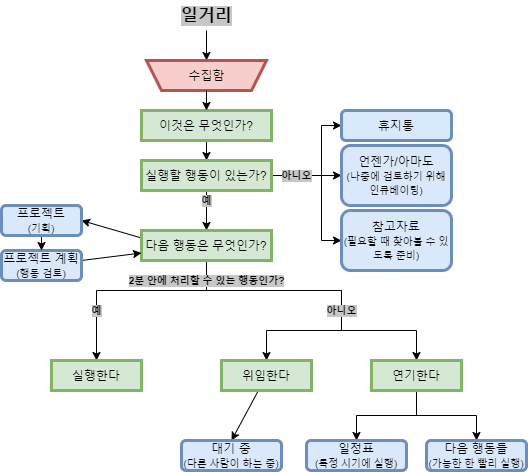

The diagram above was exported from draw.io. Its source (the exported page's mxGraphModel, read from the mxfile embedded in the PNG):
<mxGraphModel dx="1102" dy="1025" grid="1" gridSize="10" guides="1" tooltips="1" connect="1" arrows="1" fold="1" page="1" pageScale="1" pageWidth="850" pageHeight="1100" math="0" shadow="0">
  <root>
    <mxCell id="0" />
    <mxCell id="1" parent="0" />
    <mxCell id="0AqTD_9RFlUFgqS9ReJ4-2" style="edgeStyle=orthogonalEdgeStyle;rounded=0;orthogonalLoop=1;jettySize=auto;html=1;entryX=0.5;entryY=1;entryDx=0;entryDy=0;fontSize=10;" parent="1" source="FO7rLaSh4PxIu2oBNtVP-1" target="FO7rLaSh4PxIu2oBNtVP-9" edge="1">
      <mxGeometry relative="1" as="geometry" />
    </mxCell>
    <mxCell id="FO7rLaSh4PxIu2oBNtVP-1" value="일거리" style="text;html=1;align=center;verticalAlign=middle;resizable=0;points=[];autosize=1;strokeColor=none;fillColor=none;fontStyle=1;fontSize=17;labelBackgroundColor=#c7c7c7;" parent="1" vertex="1">
      <mxGeometry x="350" y="150" width="70" height="30" as="geometry" />
    </mxCell>
    <mxCell id="0AqTD_9RFlUFgqS9ReJ4-4" style="edgeStyle=orthogonalEdgeStyle;rounded=0;orthogonalLoop=1;jettySize=auto;html=1;entryX=0.5;entryY=0;entryDx=0;entryDy=0;fontSize=10;" parent="1" source="FO7rLaSh4PxIu2oBNtVP-3" target="FO7rLaSh4PxIu2oBNtVP-4" edge="1">
      <mxGeometry relative="1" as="geometry" />
    </mxCell>
    <mxCell id="FO7rLaSh4PxIu2oBNtVP-3" value="이것은 무엇인가?" style="rounded=0;whiteSpace=wrap;html=1;fillColor=#d5e8d4;strokeColor=#82b366;strokeWidth=3;" parent="1" vertex="1">
      <mxGeometry x="320" y="260" width="130" height="30" as="geometry" />
    </mxCell>
    <mxCell id="0AqTD_9RFlUFgqS9ReJ4-5" style="edgeStyle=orthogonalEdgeStyle;rounded=0;orthogonalLoop=1;jettySize=auto;html=1;entryX=0.5;entryY=0;entryDx=0;entryDy=0;fontSize=10;" parent="1" source="FO7rLaSh4PxIu2oBNtVP-4" target="FO7rLaSh4PxIu2oBNtVP-5" edge="1">
      <mxGeometry relative="1" as="geometry" />
    </mxCell>
    <mxCell id="0AqTD_9RFlUFgqS9ReJ4-6" style="edgeStyle=orthogonalEdgeStyle;rounded=0;orthogonalLoop=1;jettySize=auto;html=1;entryX=0;entryY=0.5;entryDx=0;entryDy=0;fontSize=10;" parent="1" source="FO7rLaSh4PxIu2oBNtVP-4" target="FO7rLaSh4PxIu2oBNtVP-16" edge="1">
      <mxGeometry relative="1" as="geometry" />
    </mxCell>
    <mxCell id="0AqTD_9RFlUFgqS9ReJ4-7" style="edgeStyle=orthogonalEdgeStyle;rounded=0;orthogonalLoop=1;jettySize=auto;html=1;entryX=0;entryY=0.5;entryDx=0;entryDy=0;fontSize=10;" parent="1" source="FO7rLaSh4PxIu2oBNtVP-4" target="FO7rLaSh4PxIu2oBNtVP-17" edge="1">
      <mxGeometry relative="1" as="geometry">
        <Array as="points">
          <mxPoint x="500" y="325" />
          <mxPoint x="500" y="275" />
        </Array>
      </mxGeometry>
    </mxCell>
    <mxCell id="0AqTD_9RFlUFgqS9ReJ4-8" style="edgeStyle=orthogonalEdgeStyle;rounded=0;orthogonalLoop=1;jettySize=auto;html=1;entryX=0;entryY=0.5;entryDx=0;entryDy=0;fontSize=10;" parent="1" source="FO7rLaSh4PxIu2oBNtVP-4" target="FO7rLaSh4PxIu2oBNtVP-15" edge="1">
      <mxGeometry relative="1" as="geometry">
        <Array as="points">
          <mxPoint x="500" y="325" />
          <mxPoint x="500" y="390" />
        </Array>
      </mxGeometry>
    </mxCell>
    <mxCell id="FO7rLaSh4PxIu2oBNtVP-4" value="실행할 행동이 있는가?" style="rounded=0;whiteSpace=wrap;html=1;fillColor=#d5e8d4;strokeColor=#82b366;strokeWidth=3;" parent="1" vertex="1">
      <mxGeometry x="320" y="310" width="130" height="30" as="geometry" />
    </mxCell>
    <mxCell id="0AqTD_9RFlUFgqS9ReJ4-11" style="rounded=0;orthogonalLoop=1;jettySize=auto;html=1;exitX=0;exitY=0.25;exitDx=0;exitDy=0;entryX=1;entryY=0.5;entryDx=0;entryDy=0;labelBackgroundColor=#FFFFFF;fontSize=10;" parent="1" source="FO7rLaSh4PxIu2oBNtVP-5" target="FO7rLaSh4PxIu2oBNtVP-12" edge="1">
      <mxGeometry relative="1" as="geometry" />
    </mxCell>
    <mxCell id="0AqTD_9RFlUFgqS9ReJ4-15" style="edgeStyle=orthogonalEdgeStyle;rounded=0;orthogonalLoop=1;jettySize=auto;html=1;labelBackgroundColor=#FFFFFF;fontSize=10;entryX=0.5;entryY=0;entryDx=0;entryDy=0;" parent="1" source="FO7rLaSh4PxIu2oBNtVP-5" target="FO7rLaSh4PxIu2oBNtVP-7" edge="1">
      <mxGeometry relative="1" as="geometry">
        <mxPoint x="520" y="480" as="targetPoint" />
        <Array as="points">
          <mxPoint x="385" y="440" />
          <mxPoint x="520" y="440" />
          <mxPoint x="520" y="480" />
          <mxPoint x="445" y="480" />
        </Array>
      </mxGeometry>
    </mxCell>
    <mxCell id="0AqTD_9RFlUFgqS9ReJ4-17" style="edgeStyle=orthogonalEdgeStyle;rounded=0;orthogonalLoop=1;jettySize=auto;html=1;labelBackgroundColor=#FFFFFF;fontSize=10;entryX=0.5;entryY=0;entryDx=0;entryDy=0;" parent="1" source="FO7rLaSh4PxIu2oBNtVP-5" target="FO7rLaSh4PxIu2oBNtVP-6" edge="1">
      <mxGeometry relative="1" as="geometry">
        <mxPoint x="249" y="500" as="targetPoint" />
        <Array as="points">
          <mxPoint x="385" y="440" />
          <mxPoint x="275" y="440" />
        </Array>
      </mxGeometry>
    </mxCell>
    <mxCell id="0AqTD_9RFlUFgqS9ReJ4-21" style="edgeStyle=orthogonalEdgeStyle;rounded=0;orthogonalLoop=1;jettySize=auto;html=1;entryX=0.5;entryY=0;entryDx=0;entryDy=0;labelBackgroundColor=#FFFFFF;fontSize=10;" parent="1" source="FO7rLaSh4PxIu2oBNtVP-5" target="FO7rLaSh4PxIu2oBNtVP-8" edge="1">
      <mxGeometry relative="1" as="geometry">
        <Array as="points">
          <mxPoint x="385" y="440" />
          <mxPoint x="520" y="440" />
          <mxPoint x="520" y="480" />
          <mxPoint x="595" y="480" />
        </Array>
      </mxGeometry>
    </mxCell>
    <mxCell id="FO7rLaSh4PxIu2oBNtVP-5" value="다음 행동은 무엇인가?" style="rounded=0;whiteSpace=wrap;html=1;fillColor=#d5e8d4;strokeColor=#82b366;strokeWidth=3;" parent="1" vertex="1">
      <mxGeometry x="320" y="380" width="130" height="30" as="geometry" />
    </mxCell>
    <mxCell id="FO7rLaSh4PxIu2oBNtVP-6" value="실행한다" style="rounded=0;whiteSpace=wrap;html=1;fillColor=#d5e8d4;strokeColor=#82b366;strokeWidth=3;" parent="1" vertex="1">
      <mxGeometry x="230" y="510" width="90" height="30" as="geometry" />
    </mxCell>
    <mxCell id="0AqTD_9RFlUFgqS9ReJ4-22" style="rounded=0;orthogonalLoop=1;jettySize=auto;html=1;entryX=0.5;entryY=0;entryDx=0;entryDy=0;labelBackgroundColor=#FFFFFF;fontSize=10;" parent="1" source="FO7rLaSh4PxIu2oBNtVP-7" target="FO7rLaSh4PxIu2oBNtVP-20" edge="1">
      <mxGeometry relative="1" as="geometry" />
    </mxCell>
    <mxCell id="FO7rLaSh4PxIu2oBNtVP-7" value="위임한다" style="rounded=0;whiteSpace=wrap;html=1;fillColor=#d5e8d4;strokeColor=#82b366;strokeWidth=3;" parent="1" vertex="1">
      <mxGeometry x="400" y="510" width="90" height="30" as="geometry" />
    </mxCell>
    <mxCell id="0AqTD_9RFlUFgqS9ReJ4-23" style="edgeStyle=orthogonalEdgeStyle;rounded=0;orthogonalLoop=1;jettySize=auto;html=1;entryX=0.5;entryY=0;entryDx=0;entryDy=0;labelBackgroundColor=#FFFFFF;fontSize=10;" parent="1" source="FO7rLaSh4PxIu2oBNtVP-8" target="FO7rLaSh4PxIu2oBNtVP-19" edge="1">
      <mxGeometry relative="1" as="geometry" />
    </mxCell>
    <mxCell id="0AqTD_9RFlUFgqS9ReJ4-24" style="edgeStyle=orthogonalEdgeStyle;rounded=0;orthogonalLoop=1;jettySize=auto;html=1;entryX=0.5;entryY=0;entryDx=0;entryDy=0;labelBackgroundColor=#FFFFFF;fontSize=10;" parent="1" source="FO7rLaSh4PxIu2oBNtVP-8" target="FO7rLaSh4PxIu2oBNtVP-18" edge="1">
      <mxGeometry relative="1" as="geometry" />
    </mxCell>
    <mxCell id="FO7rLaSh4PxIu2oBNtVP-8" value="연기한다" style="rounded=0;whiteSpace=wrap;html=1;fillColor=#d5e8d4;strokeColor=#82b366;strokeWidth=3;" parent="1" vertex="1">
      <mxGeometry x="550" y="510" width="90" height="30" as="geometry" />
    </mxCell>
    <mxCell id="0AqTD_9RFlUFgqS9ReJ4-13" style="edgeStyle=none;rounded=0;orthogonalLoop=1;jettySize=auto;html=1;entryX=0;entryY=0.75;entryDx=0;entryDy=0;labelBackgroundColor=#FFFFFF;fontSize=10;" parent="1" source="FO7rLaSh4PxIu2oBNtVP-11" target="FO7rLaSh4PxIu2oBNtVP-5" edge="1">
      <mxGeometry relative="1" as="geometry" />
    </mxCell>
    <mxCell id="FO7rLaSh4PxIu2oBNtVP-11" value="프로젝트 계획&lt;br&gt;&lt;font style=&quot;font-size: 10px&quot;&gt;(행동 검토)&lt;/font&gt;" style="rounded=1;whiteSpace=wrap;html=1;fillColor=#dae8fc;strokeColor=#6c8ebf;strokeWidth=3;" parent="1" vertex="1">
      <mxGeometry x="180" y="400" width="80" height="30" as="geometry" />
    </mxCell>
    <mxCell id="0AqTD_9RFlUFgqS9ReJ4-12" style="edgeStyle=none;rounded=0;orthogonalLoop=1;jettySize=auto;html=1;entryX=0.5;entryY=0;entryDx=0;entryDy=0;labelBackgroundColor=#FFFFFF;fontSize=10;" parent="1" source="FO7rLaSh4PxIu2oBNtVP-12" target="FO7rLaSh4PxIu2oBNtVP-11" edge="1">
      <mxGeometry relative="1" as="geometry" />
    </mxCell>
    <mxCell id="FO7rLaSh4PxIu2oBNtVP-12" value="프로젝트&lt;br&gt;&lt;font style=&quot;font-size: 10px&quot;&gt;(기획)&lt;/font&gt;" style="rounded=1;whiteSpace=wrap;html=1;fillColor=#dae8fc;strokeColor=#6c8ebf;strokeWidth=3;" parent="1" vertex="1">
      <mxGeometry x="180" y="355" width="80" height="30" as="geometry" />
    </mxCell>
    <mxCell id="FO7rLaSh4PxIu2oBNtVP-15" value="참고자료&lt;br&gt;&lt;font style=&quot;font-size: 10px&quot;&gt;(필요할 때 찾아볼 수 있도록 준비)&lt;/font&gt;" style="rounded=1;whiteSpace=wrap;html=1;fillColor=#dae8fc;strokeColor=#6c8ebf;strokeWidth=3;" parent="1" vertex="1">
      <mxGeometry x="520" y="360" width="110" height="60" as="geometry" />
    </mxCell>
    <mxCell id="FO7rLaSh4PxIu2oBNtVP-16" value="언젠가/아마도&lt;br&gt;&lt;font style=&quot;font-size: 10px&quot;&gt;(나중에 검토하기 위해 인큐베이팅)&lt;/font&gt;" style="rounded=1;whiteSpace=wrap;html=1;fillColor=#dae8fc;strokeColor=#6c8ebf;strokeWidth=3;" parent="1" vertex="1">
      <mxGeometry x="520" y="295" width="110" height="60" as="geometry" />
    </mxCell>
    <mxCell id="FO7rLaSh4PxIu2oBNtVP-17" value="휴지통" style="rounded=1;whiteSpace=wrap;html=1;fillColor=#dae8fc;strokeColor=#6c8ebf;strokeWidth=3;" parent="1" vertex="1">
      <mxGeometry x="520" y="260" width="110" height="30" as="geometry" />
    </mxCell>
    <mxCell id="FO7rLaSh4PxIu2oBNtVP-18" value="다음 행동들&lt;br&gt;&lt;font style=&quot;font-size: 10px&quot;&gt;(가능한 한 빨리 실행)&lt;/font&gt;" style="rounded=1;whiteSpace=wrap;html=1;fillColor=#dae8fc;strokeColor=#6c8ebf;strokeWidth=3;" parent="1" vertex="1">
      <mxGeometry x="605" y="590" width="100" height="30" as="geometry" />
    </mxCell>
    <mxCell id="FO7rLaSh4PxIu2oBNtVP-19" value="일정표&lt;br&gt;&lt;font style=&quot;font-size: 10px&quot;&gt;(특정 시기에 실행)&lt;/font&gt;" style="rounded=1;whiteSpace=wrap;html=1;fillColor=#dae8fc;strokeColor=#6c8ebf;strokeWidth=3;" parent="1" vertex="1">
      <mxGeometry x="485" y="590" width="100" height="30" as="geometry" />
    </mxCell>
    <mxCell id="FO7rLaSh4PxIu2oBNtVP-20" value="대기 중&lt;br&gt;&lt;font style=&quot;font-size: 10px&quot;&gt;(다른 사람이 하는 중)&lt;/font&gt;" style="rounded=1;whiteSpace=wrap;html=1;fillColor=#dae8fc;strokeColor=#6c8ebf;strokeWidth=3;" parent="1" vertex="1">
      <mxGeometry x="360" y="590" width="100" height="30" as="geometry" />
    </mxCell>
    <mxCell id="FO7rLaSh4PxIu2oBNtVP-9" value="" style="shape=trapezoid;perimeter=trapezoidPerimeter;whiteSpace=wrap;html=1;fixedSize=1;size=15;rotation=-180;horizontal=1;fontStyle=1;fillColor=#f8cecc;strokeColor=#b85450;strokeWidth=3;" parent="1" vertex="1">
      <mxGeometry x="325" y="210" width="120" height="30" as="geometry" />
    </mxCell>
    <mxCell id="0AqTD_9RFlUFgqS9ReJ4-3" style="edgeStyle=orthogonalEdgeStyle;rounded=0;orthogonalLoop=1;jettySize=auto;html=1;entryX=0.5;entryY=0;entryDx=0;entryDy=0;fontSize=10;" parent="1" target="FO7rLaSh4PxIu2oBNtVP-3" edge="1">
      <mxGeometry relative="1" as="geometry">
        <mxPoint x="385" y="240" as="sourcePoint" />
      </mxGeometry>
    </mxCell>
    <mxCell id="FO7rLaSh4PxIu2oBNtVP-10" value="수집함" style="text;html=1;align=center;verticalAlign=middle;resizable=0;points=[];autosize=1;strokeColor=none;fillColor=none;" parent="1" vertex="1">
      <mxGeometry x="360" y="215" width="50" height="20" as="geometry" />
    </mxCell>
    <mxCell id="0AqTD_9RFlUFgqS9ReJ4-9" value="아니오" style="text;html=1;align=center;verticalAlign=middle;resizable=0;points=[];autosize=1;strokeColor=none;fillColor=none;fontSize=10;labelBackgroundColor=#c7c7c7;fontStyle=1" parent="1" vertex="1">
      <mxGeometry x="450" y="315" width="50" height="20" as="geometry" />
    </mxCell>
    <mxCell id="0AqTD_9RFlUFgqS9ReJ4-10" value="예" style="text;html=1;align=center;verticalAlign=middle;resizable=0;points=[];autosize=1;strokeColor=none;fillColor=none;fontSize=10;labelBackgroundColor=#c7c7c7;fontStyle=1" parent="1" vertex="1">
      <mxGeometry x="370" y="340" width="30" height="20" as="geometry" />
    </mxCell>
    <mxCell id="0AqTD_9RFlUFgqS9ReJ4-16" value="2분 안에 처리할 수 있는 행동인가?" style="text;html=1;align=center;verticalAlign=middle;resizable=0;points=[];autosize=1;strokeColor=none;fillColor=none;fontSize=10;fontStyle=1;labelBackgroundColor=#c7c7c7;" parent="1" vertex="1">
      <mxGeometry x="300" y="420" width="170" height="20" as="geometry" />
    </mxCell>
    <mxCell id="0AqTD_9RFlUFgqS9ReJ4-18" value="예" style="text;html=1;align=center;verticalAlign=middle;resizable=0;points=[];autosize=1;strokeColor=none;fillColor=none;fontSize=10;fontStyle=1;labelBackgroundColor=#c7c7c7;" parent="1" vertex="1">
      <mxGeometry x="260" y="450" width="30" height="20" as="geometry" />
    </mxCell>
    <mxCell id="0AqTD_9RFlUFgqS9ReJ4-19" value="아니오" style="text;html=1;align=center;verticalAlign=middle;resizable=0;points=[];autosize=1;strokeColor=none;fillColor=none;fontSize=10;fontStyle=1;labelBackgroundColor=#c7c7c7;" parent="1" vertex="1">
      <mxGeometry x="495" y="450" width="50" height="20" as="geometry" />
    </mxCell>
  </root>
</mxGraphModel>